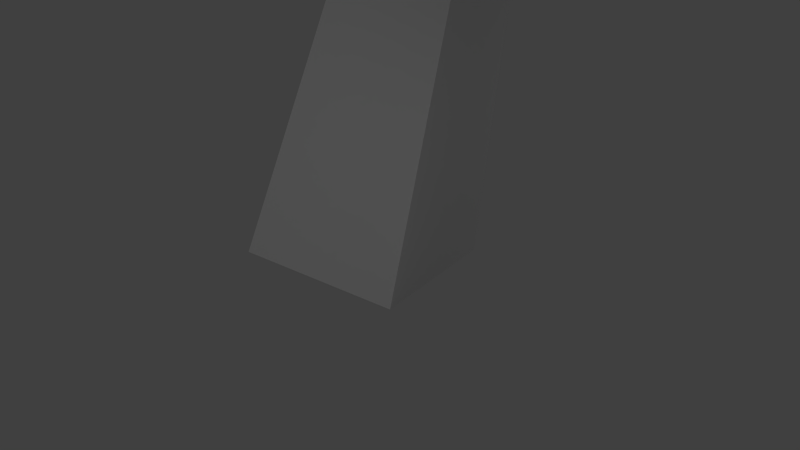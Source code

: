 # Source: grain-sorting.blend  (saved by Blender 2.71.0; exported with 4.5.12 LTS)
import bpy
from mathutils import Matrix  # noqa: F401  (used for matrix-valued properties, if any)

bpy.ops.wm.read_factory_settings(use_empty=True)
scene = bpy.context.scene
scene.name = 'Scene'

# ---- collections
col_collection_1 = bpy.data.collections.new('Collection 1'); scene.collection.children.link(col_collection_1)

# ---- materials (node trees are filled in below, after node groups)
mat_material = bpy.data.materials.new('Material')
mat_material.alpha_threshold = 0.0
mat_material.use_transparent_shadow = False
mat_material.roughness = 0.5
mat_material.line_color = (0.0, 0.0, 0.0, 1.0)

# ---- material node trees

# ---- world
world_world = bpy.data.worlds.new('World'); scene.world = world_world
world_world.color = (0.05088, 0.05088, 0.05088)
world_world.use_sun_shadow = False
world_world.sun_shadow_jitter_overblur = 0.0
world_world.cycles.sampling_method = 'MANUAL'
world_world.cycles.sample_map_resolution = 256

# ---- cameras
cam_camera = bpy.data.cameras.new('Camera')
cam_camera.clip_end = 100.0
cam_camera.lens = 35.0
cam_camera.sensor_width = 32.0
cam_camera.sensor_height = 18.0
cam_camera.ortho_scale = 7.314
cam_camera.dof.focus_distance = 0.0
cam_camera.dof.aperture_fstop = 128.0

# ---- lights
light_lamp = bpy.data.lights.new('Lamp', 'POINT')
light_lamp.transmission_factor = 0.0
light_lamp.cutoff_distance = 30.0
light_lamp.energy = 100.0
light_lamp.shadow_buffer_clip_start = 1.001
light_lamp.shadow_soft_size = 0.1
light_lamp.shadow_maximum_resolution = 0.006
light_lamp.use_absolute_resolution = True
light_lamp.cycles.use_multiple_importance_sampling = False

# ---- meshes
me_cube = bpy.data.meshes.new('Cube')
me_cube.from_pydata([(1.0, 1.0, -1.0), (1.0, -1.0, -1.0), (-1.0, -1.0, -1.0), (-1.0, 1.0, -1.0), (1.0, 1.0, -1.0), (-1.0, 1.0, -1.0), (-1.0, -1.0, 1.0), (-1.0, 1.0, 1.0), (-1.0, 1.0, 1.0), (1.0, 35.46, -1.0), (-1.0, 35.46, -1.0), (-1.0, 35.46, 1.0)], [], [(0, 1, 2, 3), (0, 3, 5, 4), (4, 5, 10, 9), (5, 8, 11, 10), (2, 6, 7, 3), (3, 7, 8, 5)])
me_cube.materials.append(mat_material)
me_cube.use_remesh_preserve_volume = False
me_cube.use_remesh_preserve_attributes = False
me_cube.use_mirror_vertex_groups = False
me_cube.update()

# ---- objects
ob_cube = bpy.data.objects.new('Cube', me_cube)
ob_lamp = bpy.data.objects.new('Lamp', light_lamp)
ob_camera = bpy.data.objects.new('Camera', cam_camera)

# ---- transforms, parenting, visibility, modifiers, constraints
ob_cube.location = (0.0, 0.0, 1.0)
ob_cube.rotation_euler = (0.7854, -0.7854, 0.0)
ob_cube.lock_rotations_4d = False
ob_cube.empty_display_type = 'ARROWS'
ob_cube.lineart.crease_threshold = 0.0
ob_lamp.location = (4.076, 1.005, 5.904)
ob_lamp.rotation_euler = (0.6503, 0.05522, 1.866)
ob_lamp.lock_rotations_4d = False
ob_lamp.empty_display_type = 'ARROWS'
ob_lamp.color = (0.0, 0.0, 0.0, 0.0)
ob_lamp.lineart.crease_threshold = 0.0
ob_camera.location = (7.481, -6.508, 5.344)
ob_camera.rotation_euler = (1.109, 0.01082, 0.8149)
ob_camera.lock_rotations_4d = False
ob_camera.empty_display_type = 'ARROWS'
ob_camera.color = (0.0, 0.0, 0.0, 0.0)
ob_camera.display_type = 'WIRE'
ob_camera.lineart.crease_threshold = 0.0

# ---- collection membership
col_collection_1.objects.link(ob_cube)
col_collection_1.objects.link(ob_lamp)
col_collection_1.objects.link(ob_camera)

# ---- scene / render settings (as saved in the file)
scene.camera = ob_camera
scene.frame_start = 1; scene.frame_end = 250; scene.frame_set(1)
scene.render.engine = 'BLENDER_EEVEE_NEXT'
scene.render.resolution_percentage = 50
scene.render.dither_intensity = 0.0
scene.cycles.use_denoising = False
scene.cycles.samples = 10
scene.cycles.sampling_pattern = 'TABULATED_SOBOL'
scene.cycles.light_sampling_threshold = 0.0
scene.cycles.use_adaptive_sampling = False
scene.cycles.use_light_tree = False
scene.cycles.blur_glossy = 0.0
scene.cycles.volume_bounces = 1
scene.cycles.pixel_filter_type = 'GAUSSIAN'
scene.cycles.sample_clamp_indirect = 0.0
scene.view_settings.view_transform = 'Standard'
bpy.context.view_layer.update()
